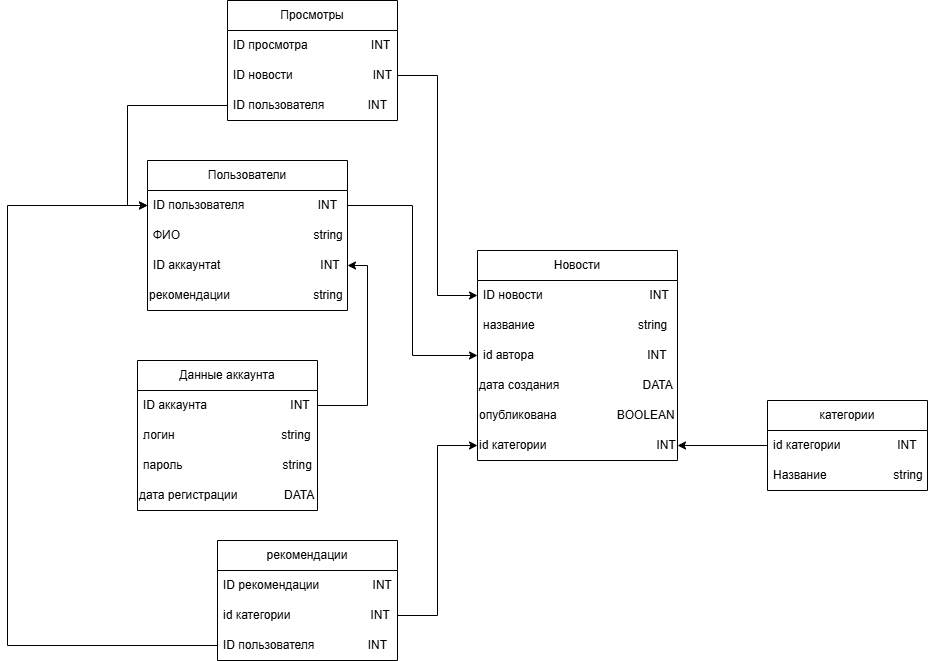

The diagram above was exported from draw.io. Its source (the exported page's mxGraphModel, read from the mxfile embedded in the PNG):
<mxGraphModel dx="1385" dy="764" grid="1" gridSize="10" guides="1" tooltips="1" connect="1" arrows="1" fold="1" page="1" pageScale="1" pageWidth="827" pageHeight="1169" math="0" shadow="0">
  <root>
    <mxCell id="0" />
    <mxCell id="1" parent="0" />
    <mxCell id="Q4X8MGabY5UJNgIGiHJR-1" value="Пользователи" style="swimlane;fontStyle=0;childLayout=stackLayout;horizontal=1;startSize=30;horizontalStack=0;resizeParent=1;resizeParentMax=0;resizeLast=0;collapsible=1;marginBottom=0;whiteSpace=wrap;html=1;" parent="1" vertex="1">
      <mxGeometry x="260" y="250" width="200" height="150" as="geometry" />
    </mxCell>
    <mxCell id="Q4X8MGabY5UJNgIGiHJR-2" value="ID пользователя&amp;nbsp; &amp;nbsp; &amp;nbsp; &amp;nbsp; &amp;nbsp; &amp;nbsp; &amp;nbsp; &amp;nbsp; &amp;nbsp; &amp;nbsp; &amp;nbsp; INT&amp;nbsp;" style="text;strokeColor=none;fillColor=none;align=left;verticalAlign=middle;spacingLeft=4;spacingRight=4;overflow=hidden;points=[[0,0.5],[1,0.5]];portConstraint=eastwest;rotatable=0;whiteSpace=wrap;html=1;" parent="Q4X8MGabY5UJNgIGiHJR-1" vertex="1">
      <mxGeometry y="30" width="200" height="30" as="geometry" />
    </mxCell>
    <mxCell id="Q4X8MGabY5UJNgIGiHJR-3" value="ФИО&amp;nbsp; &amp;nbsp; &amp;nbsp; &amp;nbsp; &amp;nbsp; &amp;nbsp; &amp;nbsp; &amp;nbsp; &amp;nbsp; &amp;nbsp; &amp;nbsp; &amp;nbsp; &amp;nbsp; &amp;nbsp; &amp;nbsp; &amp;nbsp; &amp;nbsp; &amp;nbsp; &amp;nbsp; &amp;nbsp; string" style="text;strokeColor=none;fillColor=none;align=left;verticalAlign=middle;spacingLeft=4;spacingRight=4;overflow=hidden;points=[[0,0.5],[1,0.5]];portConstraint=eastwest;rotatable=0;whiteSpace=wrap;html=1;" parent="Q4X8MGabY5UJNgIGiHJR-1" vertex="1">
      <mxGeometry y="60" width="200" height="30" as="geometry" />
    </mxCell>
    <mxCell id="Q4X8MGabY5UJNgIGiHJR-4" value="ID аккаунтаt&amp;nbsp; &amp;nbsp; &amp;nbsp; &amp;nbsp; &amp;nbsp; &amp;nbsp; &amp;nbsp; &amp;nbsp; &amp;nbsp; &amp;nbsp; &amp;nbsp; &amp;nbsp; &amp;nbsp; &amp;nbsp; &amp;nbsp; INT" style="text;strokeColor=none;fillColor=none;align=left;verticalAlign=middle;spacingLeft=4;spacingRight=4;overflow=hidden;points=[[0,0.5],[1,0.5]];portConstraint=eastwest;rotatable=0;whiteSpace=wrap;html=1;" parent="Q4X8MGabY5UJNgIGiHJR-1" vertex="1">
      <mxGeometry y="90" width="200" height="30" as="geometry" />
    </mxCell>
    <mxCell id="Q4X8MGabY5UJNgIGiHJR-37" value="рекомендации&amp;nbsp; &amp;nbsp; &amp;nbsp; &amp;nbsp; &amp;nbsp; &amp;nbsp; &amp;nbsp; &amp;nbsp; &amp;nbsp; &amp;nbsp; &amp;nbsp; &amp;nbsp; &amp;nbsp;string" style="text;html=1;align=left;verticalAlign=middle;whiteSpace=wrap;rounded=0;" parent="Q4X8MGabY5UJNgIGiHJR-1" vertex="1">
      <mxGeometry y="120" width="200" height="30" as="geometry" />
    </mxCell>
    <mxCell id="Q4X8MGabY5UJNgIGiHJR-5" value="Данные аккаунта" style="swimlane;fontStyle=0;childLayout=stackLayout;horizontal=1;startSize=30;horizontalStack=0;resizeParent=1;resizeParentMax=0;resizeLast=0;collapsible=1;marginBottom=0;whiteSpace=wrap;html=1;" parent="1" vertex="1">
      <mxGeometry x="250" y="450" width="180" height="150" as="geometry" />
    </mxCell>
    <mxCell id="Q4X8MGabY5UJNgIGiHJR-6" value="ID аккаунта&amp;nbsp; &amp;nbsp; &amp;nbsp; &amp;nbsp; &amp;nbsp; &amp;nbsp; &amp;nbsp; &amp;nbsp; &amp;nbsp; &amp;nbsp; &amp;nbsp; &amp;nbsp; &amp;nbsp;INT" style="text;strokeColor=none;fillColor=none;align=left;verticalAlign=middle;spacingLeft=4;spacingRight=4;overflow=hidden;points=[[0,0.5],[1,0.5]];portConstraint=eastwest;rotatable=0;whiteSpace=wrap;html=1;" parent="Q4X8MGabY5UJNgIGiHJR-5" vertex="1">
      <mxGeometry y="30" width="180" height="30" as="geometry" />
    </mxCell>
    <mxCell id="Q4X8MGabY5UJNgIGiHJR-7" value="логин&amp;nbsp; &amp;nbsp; &amp;nbsp; &amp;nbsp; &amp;nbsp; &amp;nbsp; &amp;nbsp; &amp;nbsp; &amp;nbsp; &amp;nbsp; &amp;nbsp; &amp;nbsp; &amp;nbsp; &amp;nbsp; &amp;nbsp; &amp;nbsp; string" style="text;strokeColor=none;fillColor=none;align=left;verticalAlign=middle;spacingLeft=4;spacingRight=4;overflow=hidden;points=[[0,0.5],[1,0.5]];portConstraint=eastwest;rotatable=0;whiteSpace=wrap;html=1;" parent="Q4X8MGabY5UJNgIGiHJR-5" vertex="1">
      <mxGeometry y="60" width="180" height="30" as="geometry" />
    </mxCell>
    <mxCell id="Q4X8MGabY5UJNgIGiHJR-8" value="пароль&amp;nbsp; &amp;nbsp; &amp;nbsp; &amp;nbsp; &amp;nbsp; &amp;nbsp; &amp;nbsp; &amp;nbsp; &amp;nbsp; &amp;nbsp; &amp;nbsp; &amp;nbsp; &amp;nbsp; &amp;nbsp; &amp;nbsp; string" style="text;strokeColor=none;fillColor=none;align=left;verticalAlign=middle;spacingLeft=4;spacingRight=4;overflow=hidden;points=[[0,0.5],[1,0.5]];portConstraint=eastwest;rotatable=0;whiteSpace=wrap;html=1;" parent="Q4X8MGabY5UJNgIGiHJR-5" vertex="1">
      <mxGeometry y="90" width="180" height="30" as="geometry" />
    </mxCell>
    <mxCell id="Q4X8MGabY5UJNgIGiHJR-11" value="дата регистрации&amp;nbsp; &amp;nbsp; &amp;nbsp; &amp;nbsp; &amp;nbsp; &amp;nbsp; &amp;nbsp; DATA" style="text;html=1;align=left;verticalAlign=middle;whiteSpace=wrap;rounded=0;" parent="Q4X8MGabY5UJNgIGiHJR-5" vertex="1">
      <mxGeometry y="120" width="180" height="30" as="geometry" />
    </mxCell>
    <mxCell id="Q4X8MGabY5UJNgIGiHJR-12" value="Новости" style="swimlane;fontStyle=0;childLayout=stackLayout;horizontal=1;startSize=30;horizontalStack=0;resizeParent=1;resizeParentMax=0;resizeLast=0;collapsible=1;marginBottom=0;whiteSpace=wrap;html=1;" parent="1" vertex="1">
      <mxGeometry x="590" y="340" width="200" height="210" as="geometry" />
    </mxCell>
    <mxCell id="Q4X8MGabY5UJNgIGiHJR-13" value="ID новости&amp;nbsp; &amp;nbsp; &amp;nbsp; &amp;nbsp; &amp;nbsp; &amp;nbsp; &amp;nbsp; &amp;nbsp; &amp;nbsp; &amp;nbsp; &amp;nbsp; &amp;nbsp; &amp;nbsp; &amp;nbsp; &amp;nbsp; &amp;nbsp; INT" style="text;strokeColor=none;fillColor=none;align=left;verticalAlign=middle;spacingLeft=4;spacingRight=4;overflow=hidden;points=[[0,0.5],[1,0.5]];portConstraint=eastwest;rotatable=0;whiteSpace=wrap;html=1;" parent="Q4X8MGabY5UJNgIGiHJR-12" vertex="1">
      <mxGeometry y="30" width="200" height="30" as="geometry" />
    </mxCell>
    <mxCell id="Q4X8MGabY5UJNgIGiHJR-14" value="название&amp;nbsp; &amp;nbsp; &amp;nbsp; &amp;nbsp; &amp;nbsp; &amp;nbsp; &amp;nbsp; &amp;nbsp; &amp;nbsp; &amp;nbsp; &amp;nbsp; &amp;nbsp; &amp;nbsp; &amp;nbsp; &amp;nbsp; &amp;nbsp;string" style="text;strokeColor=none;fillColor=none;align=left;verticalAlign=middle;spacingLeft=4;spacingRight=4;overflow=hidden;points=[[0,0.5],[1,0.5]];portConstraint=eastwest;rotatable=0;whiteSpace=wrap;html=1;" parent="Q4X8MGabY5UJNgIGiHJR-12" vertex="1">
      <mxGeometry y="60" width="200" height="30" as="geometry" />
    </mxCell>
    <mxCell id="Q4X8MGabY5UJNgIGiHJR-15" value="id автора&amp;nbsp; &amp;nbsp; &amp;nbsp; &amp;nbsp; &amp;nbsp; &amp;nbsp; &amp;nbsp; &amp;nbsp; &amp;nbsp; &amp;nbsp; &amp;nbsp; &amp;nbsp; &amp;nbsp; &amp;nbsp; &amp;nbsp; &amp;nbsp; &amp;nbsp; INT" style="text;strokeColor=none;fillColor=none;align=left;verticalAlign=middle;spacingLeft=4;spacingRight=4;overflow=hidden;points=[[0,0.5],[1,0.5]];portConstraint=eastwest;rotatable=0;whiteSpace=wrap;html=1;" parent="Q4X8MGabY5UJNgIGiHJR-12" vertex="1">
      <mxGeometry y="90" width="200" height="30" as="geometry" />
    </mxCell>
    <mxCell id="Q4X8MGabY5UJNgIGiHJR-16" value="дата создания&amp;nbsp; &amp;nbsp; &amp;nbsp; &amp;nbsp; &amp;nbsp; &amp;nbsp; &amp;nbsp; &amp;nbsp; &amp;nbsp; &amp;nbsp; &amp;nbsp; &amp;nbsp; &amp;nbsp;DATA" style="text;html=1;align=left;verticalAlign=middle;whiteSpace=wrap;rounded=0;" parent="Q4X8MGabY5UJNgIGiHJR-12" vertex="1">
      <mxGeometry y="120" width="200" height="30" as="geometry" />
    </mxCell>
    <mxCell id="Q4X8MGabY5UJNgIGiHJR-25" value="опубликована&amp;nbsp; &amp;nbsp; &amp;nbsp; &amp;nbsp; &amp;nbsp; &amp;nbsp; &amp;nbsp; &amp;nbsp; &amp;nbsp; BOOLEAN" style="text;html=1;align=left;verticalAlign=middle;whiteSpace=wrap;rounded=0;" parent="Q4X8MGabY5UJNgIGiHJR-12" vertex="1">
      <mxGeometry y="150" width="200" height="30" as="geometry" />
    </mxCell>
    <mxCell id="Q4X8MGabY5UJNgIGiHJR-18" value="id категории&amp;nbsp; &amp;nbsp; &amp;nbsp; &amp;nbsp; &amp;nbsp; &amp;nbsp; &amp;nbsp; &amp;nbsp; &amp;nbsp; &amp;nbsp; &amp;nbsp; &amp;nbsp; &amp;nbsp; &amp;nbsp; &amp;nbsp; &amp;nbsp; &amp;nbsp;INT" style="text;html=1;align=left;verticalAlign=middle;whiteSpace=wrap;rounded=0;" parent="Q4X8MGabY5UJNgIGiHJR-12" vertex="1">
      <mxGeometry y="180" width="200" height="30" as="geometry" />
    </mxCell>
    <mxCell id="Q4X8MGabY5UJNgIGiHJR-17" style="edgeStyle=orthogonalEdgeStyle;rounded=0;orthogonalLoop=1;jettySize=auto;html=1;entryX=0;entryY=0.5;entryDx=0;entryDy=0;" parent="1" source="Q4X8MGabY5UJNgIGiHJR-2" target="Q4X8MGabY5UJNgIGiHJR-15" edge="1">
      <mxGeometry relative="1" as="geometry" />
    </mxCell>
    <mxCell id="Q4X8MGabY5UJNgIGiHJR-20" value="&lt;span style=&quot;text-align: left;&quot;&gt;категории&lt;/span&gt;" style="swimlane;fontStyle=0;childLayout=stackLayout;horizontal=1;startSize=30;horizontalStack=0;resizeParent=1;resizeParentMax=0;resizeLast=0;collapsible=1;marginBottom=0;whiteSpace=wrap;html=1;" parent="1" vertex="1">
      <mxGeometry x="880" y="490" width="160" height="90" as="geometry" />
    </mxCell>
    <mxCell id="Q4X8MGabY5UJNgIGiHJR-21" value="id категории&amp;nbsp; &amp;nbsp; &amp;nbsp; &amp;nbsp; &amp;nbsp; &amp;nbsp; &amp;nbsp; &amp;nbsp; &amp;nbsp;INT" style="text;strokeColor=none;fillColor=none;align=left;verticalAlign=middle;spacingLeft=4;spacingRight=4;overflow=hidden;points=[[0,0.5],[1,0.5]];portConstraint=eastwest;rotatable=0;whiteSpace=wrap;html=1;" parent="Q4X8MGabY5UJNgIGiHJR-20" vertex="1">
      <mxGeometry y="30" width="160" height="30" as="geometry" />
    </mxCell>
    <mxCell id="Q4X8MGabY5UJNgIGiHJR-22" value="Название&amp;nbsp; &amp;nbsp; &amp;nbsp; &amp;nbsp; &amp;nbsp; &amp;nbsp; &amp;nbsp; &amp;nbsp; &amp;nbsp; &amp;nbsp; string" style="text;strokeColor=none;fillColor=none;align=left;verticalAlign=middle;spacingLeft=4;spacingRight=4;overflow=hidden;points=[[0,0.5],[1,0.5]];portConstraint=eastwest;rotatable=0;whiteSpace=wrap;html=1;" parent="Q4X8MGabY5UJNgIGiHJR-20" vertex="1">
      <mxGeometry y="60" width="160" height="30" as="geometry" />
    </mxCell>
    <mxCell id="Q4X8MGabY5UJNgIGiHJR-26" value="Просмотры" style="swimlane;fontStyle=0;childLayout=stackLayout;horizontal=1;startSize=30;horizontalStack=0;resizeParent=1;resizeParentMax=0;resizeLast=0;collapsible=1;marginBottom=0;whiteSpace=wrap;html=1;" parent="1" vertex="1">
      <mxGeometry x="340" y="90" width="170" height="120" as="geometry" />
    </mxCell>
    <mxCell id="Q4X8MGabY5UJNgIGiHJR-27" value="ID просмотра&amp;nbsp; &amp;nbsp; &amp;nbsp; &amp;nbsp; &amp;nbsp; &amp;nbsp; &amp;nbsp; &amp;nbsp; &amp;nbsp; &amp;nbsp;INT" style="text;strokeColor=none;fillColor=none;align=left;verticalAlign=middle;spacingLeft=4;spacingRight=4;overflow=hidden;points=[[0,0.5],[1,0.5]];portConstraint=eastwest;rotatable=0;whiteSpace=wrap;html=1;" parent="Q4X8MGabY5UJNgIGiHJR-26" vertex="1">
      <mxGeometry y="30" width="170" height="30" as="geometry" />
    </mxCell>
    <mxCell id="Q4X8MGabY5UJNgIGiHJR-28" value="ID новости&amp;nbsp; &amp;nbsp; &amp;nbsp; &amp;nbsp; &amp;nbsp; &amp;nbsp; &amp;nbsp; &amp;nbsp; &amp;nbsp; &amp;nbsp; &amp;nbsp; &amp;nbsp; INT" style="text;strokeColor=none;fillColor=none;align=left;verticalAlign=middle;spacingLeft=4;spacingRight=4;overflow=hidden;points=[[0,0.5],[1,0.5]];portConstraint=eastwest;rotatable=0;whiteSpace=wrap;html=1;" parent="Q4X8MGabY5UJNgIGiHJR-26" vertex="1">
      <mxGeometry y="60" width="170" height="30" as="geometry" />
    </mxCell>
    <mxCell id="Q4X8MGabY5UJNgIGiHJR-29" value="ID пользователя&amp;nbsp; &amp;nbsp; &amp;nbsp; &amp;nbsp; &amp;nbsp; &amp;nbsp; &amp;nbsp;INT&amp;nbsp;" style="text;strokeColor=none;fillColor=none;align=left;verticalAlign=middle;spacingLeft=4;spacingRight=4;overflow=hidden;points=[[0,0.5],[1,0.5]];portConstraint=eastwest;rotatable=0;whiteSpace=wrap;html=1;" parent="Q4X8MGabY5UJNgIGiHJR-26" vertex="1">
      <mxGeometry y="90" width="170" height="30" as="geometry" />
    </mxCell>
    <mxCell id="Q4X8MGabY5UJNgIGiHJR-30" style="edgeStyle=orthogonalEdgeStyle;rounded=0;orthogonalLoop=1;jettySize=auto;html=1;entryX=0;entryY=0.5;entryDx=0;entryDy=0;" parent="1" source="Q4X8MGabY5UJNgIGiHJR-28" target="Q4X8MGabY5UJNgIGiHJR-13" edge="1">
      <mxGeometry relative="1" as="geometry">
        <Array as="points">
          <mxPoint x="550" y="165" />
          <mxPoint x="550" y="385" />
        </Array>
      </mxGeometry>
    </mxCell>
    <mxCell id="Q4X8MGabY5UJNgIGiHJR-31" style="edgeStyle=orthogonalEdgeStyle;rounded=0;orthogonalLoop=1;jettySize=auto;html=1;entryX=0;entryY=0.5;entryDx=0;entryDy=0;" parent="1" source="Q4X8MGabY5UJNgIGiHJR-29" target="Q4X8MGabY5UJNgIGiHJR-2" edge="1">
      <mxGeometry relative="1" as="geometry" />
    </mxCell>
    <mxCell id="Q4X8MGabY5UJNgIGiHJR-32" style="edgeStyle=orthogonalEdgeStyle;rounded=0;orthogonalLoop=1;jettySize=auto;html=1;entryX=1;entryY=0.5;entryDx=0;entryDy=0;" parent="1" source="Q4X8MGabY5UJNgIGiHJR-21" target="Q4X8MGabY5UJNgIGiHJR-18" edge="1">
      <mxGeometry relative="1" as="geometry" />
    </mxCell>
    <mxCell id="Q4X8MGabY5UJNgIGiHJR-33" value="рекомендации" style="swimlane;fontStyle=0;childLayout=stackLayout;horizontal=1;startSize=30;horizontalStack=0;resizeParent=1;resizeParentMax=0;resizeLast=0;collapsible=1;marginBottom=0;whiteSpace=wrap;html=1;" parent="1" vertex="1">
      <mxGeometry x="330" y="630" width="180" height="120" as="geometry" />
    </mxCell>
    <mxCell id="Q4X8MGabY5UJNgIGiHJR-34" value="ID рекомендации&amp;nbsp; &amp;nbsp; &amp;nbsp; &amp;nbsp; &amp;nbsp; &amp;nbsp; &amp;nbsp; &amp;nbsp; INT" style="text;strokeColor=none;fillColor=none;align=left;verticalAlign=middle;spacingLeft=4;spacingRight=4;overflow=hidden;points=[[0,0.5],[1,0.5]];portConstraint=eastwest;rotatable=0;whiteSpace=wrap;html=1;" parent="Q4X8MGabY5UJNgIGiHJR-33" vertex="1">
      <mxGeometry y="30" width="180" height="30" as="geometry" />
    </mxCell>
    <mxCell id="Q4X8MGabY5UJNgIGiHJR-35" value="id категории&amp;nbsp; &amp;nbsp; &amp;nbsp; &amp;nbsp; &amp;nbsp; &amp;nbsp; &amp;nbsp; &amp;nbsp; &amp;nbsp; &amp;nbsp; &amp;nbsp; &amp;nbsp; INT" style="text;strokeColor=none;fillColor=none;align=left;verticalAlign=middle;spacingLeft=4;spacingRight=4;overflow=hidden;points=[[0,0.5],[1,0.5]];portConstraint=eastwest;rotatable=0;whiteSpace=wrap;html=1;" parent="Q4X8MGabY5UJNgIGiHJR-33" vertex="1">
      <mxGeometry y="60" width="180" height="30" as="geometry" />
    </mxCell>
    <mxCell id="Q4X8MGabY5UJNgIGiHJR-36" value="ID пользователя&amp;nbsp; &amp;nbsp; &amp;nbsp; &amp;nbsp; &amp;nbsp; &amp;nbsp; &amp;nbsp; &amp;nbsp; INT&amp;nbsp;" style="text;strokeColor=none;fillColor=none;align=left;verticalAlign=middle;spacingLeft=4;spacingRight=4;overflow=hidden;points=[[0,0.5],[1,0.5]];portConstraint=eastwest;rotatable=0;whiteSpace=wrap;html=1;" parent="Q4X8MGabY5UJNgIGiHJR-33" vertex="1">
      <mxGeometry y="90" width="180" height="30" as="geometry" />
    </mxCell>
    <mxCell id="Q4X8MGabY5UJNgIGiHJR-38" style="edgeStyle=orthogonalEdgeStyle;rounded=0;orthogonalLoop=1;jettySize=auto;html=1;entryX=0;entryY=0.5;entryDx=0;entryDy=0;" parent="1" source="Q4X8MGabY5UJNgIGiHJR-35" target="Q4X8MGabY5UJNgIGiHJR-18" edge="1">
      <mxGeometry relative="1" as="geometry" />
    </mxCell>
    <mxCell id="Q4X8MGabY5UJNgIGiHJR-40" style="edgeStyle=orthogonalEdgeStyle;rounded=0;orthogonalLoop=1;jettySize=auto;html=1;entryX=0;entryY=0.5;entryDx=0;entryDy=0;" parent="1" source="Q4X8MGabY5UJNgIGiHJR-36" target="Q4X8MGabY5UJNgIGiHJR-2" edge="1">
      <mxGeometry relative="1" as="geometry">
        <Array as="points">
          <mxPoint x="120" y="735" />
          <mxPoint x="120" y="295" />
        </Array>
      </mxGeometry>
    </mxCell>
    <mxCell id="Q4X8MGabY5UJNgIGiHJR-41" style="edgeStyle=orthogonalEdgeStyle;rounded=0;orthogonalLoop=1;jettySize=auto;html=1;entryX=1;entryY=0.5;entryDx=0;entryDy=0;" parent="1" source="Q4X8MGabY5UJNgIGiHJR-6" target="Q4X8MGabY5UJNgIGiHJR-4" edge="1">
      <mxGeometry relative="1" as="geometry" />
    </mxCell>
  </root>
</mxGraphModel>